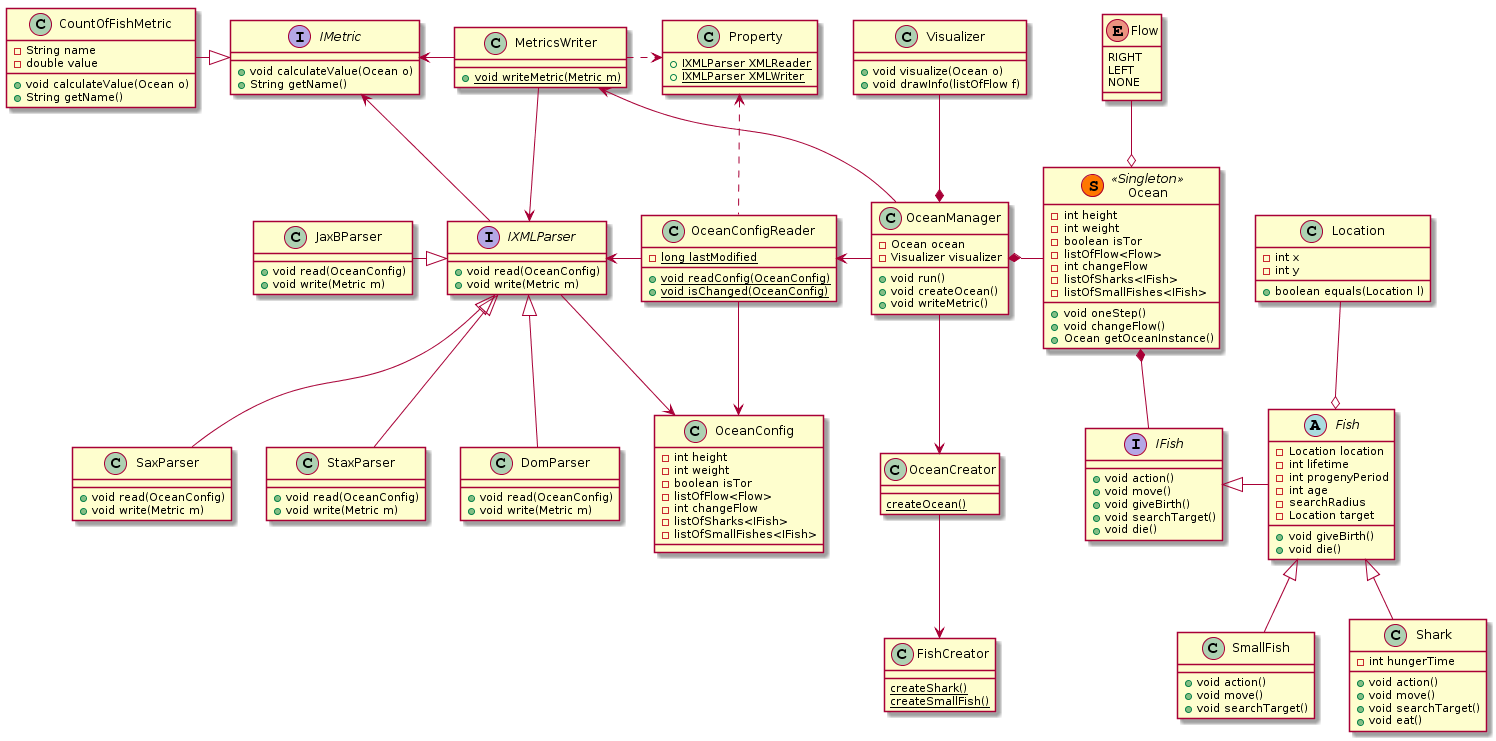

The diagram above was rendered by PlantUML. Its source (embedded in the PNG):
@startuml
IFish <|-right- Fish
Fish <|-- Shark
Fish <|-- SmallFish
Location -up-o Fish
Flow -up-o Ocean
IFish -down-* Ocean
Ocean -right-* OceanManager
Visualizer -up-* OceanManager
OceanCreator --> FishCreator
OceanManager --> OceanCreator
JaxBParser -right-|> IXMLParser
SaxParser -up-|> IXMLParser
StaxParser -up-|> IXMLParser
DomParser -up-|> IXMLParser
OceanConfigReader -left-> IXMLParser
OceanConfigReader .up.> Property
OceanManager -left-> OceanConfigReader
CountOfFishMetric -right-|> IMetric
MetricsWriter -left-> IMetric
OceanManager -left-> MetricsWriter
MetricsWriter .right.> Property
MetricsWriter -down->IXMLParser
OceanConfigReader -down-> OceanConfig
IXMLParser -down-> OceanConfig
IXMLParser -up-> IMetric


Enum Flow {
RIGHT
LEFT
NONE
}

Interface IFish {
+ void action()
+ void move()
+ void giveBirth()
+ void searchTarget()
+ void die()
}

Abstract Fish {
- Location location
- int lifetime
- int progenyPeriod
- int age
- searchRadius
- Location target
+ void giveBirth()
+ void die()
}

Class Shark {
- int hungerTime
+ void action()
+ void move()
+ void searchTarget()
+ void eat()
}

Class SmallFish {
+ void action()
+ void move()
+ void searchTarget()
}

Class Location {
- int x
- int y
+ boolean equals(Location l)
}

class Ocean << (S,#FF7700) Singleton >>{
- int height
- int weight
- boolean isTor
- listOfFlow<Flow>
- int changeFlow
- listOfSharks<IFish>
- listOfSmallFishes<IFish>
+ void oneStep()
+ void changeFlow()
+ Ocean getOceanInstance()
}

Class OceanManager{
- Ocean ocean
- Visualizer visualizer
+ void run()
+ void createOcean()
+ void writeMetric()
}

Class Visualizer{
+ void visualize(Ocean o)
+ void drawInfo(listOfFlow f)
}

Class OceanCreator{
{static} createOcean()
}

Class FishCreator{
{static} createShark()
{static} createSmallFish()
}

Class OceanConfigReader{
- {static} long lastModified
+ {static} void readConfig(OceanConfig)
+ {static} void isChanged(OceanConfig)
}

class OceanConfig{
- int height
- int weight
- boolean isTor
- listOfFlow<Flow>
- int changeFlow
- listOfSharks<IFish>
- listOfSmallFishes<IFish>
}

interface IXMLParser {
+ void read(OceanConfig)
+ void write(Metric m)
}
class JaxBParser {
+ void read(OceanConfig)
+ void write(Metric m)
}

class SaxParser {
+ void read(OceanConfig)
+ void write(Metric m)
}

class StaxParser {
+ void read(OceanConfig)
+ void write(Metric m)
}

class DomParser {
+ void read(OceanConfig)
+ void write(Metric m)
}

class Property{
+ {static} IXMLParser XMLReader
+ {static} IXMLParser XMLWriter
}

interface IMetric{
+ void calculateValue(Ocean o)
+ String getName()
}

class CountOfFishMetric{
- String name
- double value
+ void calculateValue(Ocean o)
+ String getName()
}

class MetricsWriter {
+ {static} void writeMetric(Metric m)
}
@enduml